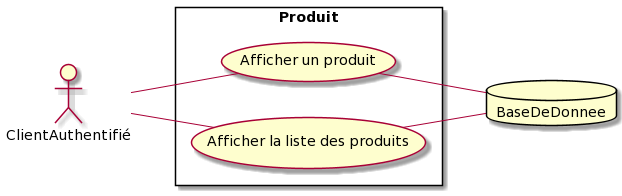

The diagram above was rendered by PlantUML. Its source (embedded in the PNG):
@startuml
left to right direction
skinparam packageStyle rectangle
actor ClientAuthentifié
database BaseDeDonnee
rectangle Produit {
  ClientAuthentifié -- (Afficher un produit)
  (Afficher un produit) -- BaseDeDonnee
  ClientAuthentifié -- (Afficher la liste des produits)
  (Afficher la liste des produits) -- BaseDeDonnee
}
@enduml